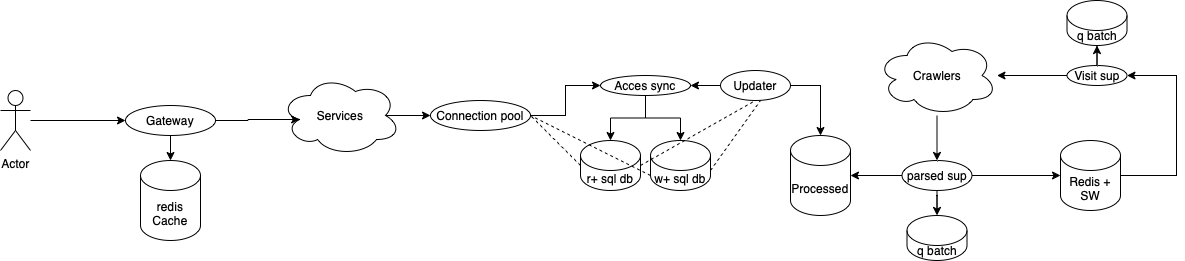

The diagram above was exported from draw.io. Its source (the exported page's mxGraphModel, read from the mxfile embedded in the PNG):
<mxGraphModel dx="1293" dy="828" grid="1" gridSize="10" guides="1" tooltips="1" connect="1" arrows="1" fold="1" page="1" pageScale="1" pageWidth="827" pageHeight="1169" math="0" shadow="0">
  <root>
    <mxCell id="0" />
    <mxCell id="1" parent="0" />
    <mxCell id="SR2AiZqUtz6rjiWORAH--2" value="w+ sql db" style="shape=cylinder3;whiteSpace=wrap;html=1;boundedLbl=1;backgroundOutline=1;size=15;" parent="1" vertex="1">
      <mxGeometry x="260" y="440" width="60" height="50" as="geometry" />
    </mxCell>
    <mxCell id="SR2AiZqUtz6rjiWORAH--9" value="" style="edgeStyle=orthogonalEdgeStyle;rounded=0;orthogonalLoop=1;jettySize=auto;html=1;" parent="1" source="SR2AiZqUtz6rjiWORAH--4" target="SR2AiZqUtz6rjiWORAH--6" edge="1">
      <mxGeometry relative="1" as="geometry">
        <Array as="points">
          <mxPoint x="590" y="375" />
          <mxPoint x="590" y="375" />
        </Array>
      </mxGeometry>
    </mxCell>
    <mxCell id="RNxkOaj0wrHPK9wlqVrF-5" value="" style="edgeStyle=orthogonalEdgeStyle;rounded=0;orthogonalLoop=1;jettySize=auto;html=1;" parent="1" source="SR2AiZqUtz6rjiWORAH--4" target="RNxkOaj0wrHPK9wlqVrF-4" edge="1">
      <mxGeometry relative="1" as="geometry" />
    </mxCell>
    <mxCell id="SR2AiZqUtz6rjiWORAH--4" value="Visit sup" style="ellipse;whiteSpace=wrap;html=1;" parent="1" vertex="1">
      <mxGeometry x="676.5" y="365" width="60" height="20" as="geometry" />
    </mxCell>
    <mxCell id="SR2AiZqUtz6rjiWORAH--8" value="" style="edgeStyle=orthogonalEdgeStyle;rounded=0;orthogonalLoop=1;jettySize=auto;html=1;" parent="1" source="SR2AiZqUtz6rjiWORAH--6" target="SR2AiZqUtz6rjiWORAH--7" edge="1">
      <mxGeometry relative="1" as="geometry" />
    </mxCell>
    <mxCell id="SR2AiZqUtz6rjiWORAH--6" value="Crawlers" style="ellipse;shape=cloud;whiteSpace=wrap;html=1;" parent="1" vertex="1">
      <mxGeometry x="486.5" y="335" width="120" height="80" as="geometry" />
    </mxCell>
    <mxCell id="SR2AiZqUtz6rjiWORAH--11" style="edgeStyle=orthogonalEdgeStyle;rounded=0;orthogonalLoop=1;jettySize=auto;html=1;entryX=0;entryY=0.5;entryDx=0;entryDy=0;entryPerimeter=0;" parent="1" source="SR2AiZqUtz6rjiWORAH--7" target="RNxkOaj0wrHPK9wlqVrF-1" edge="1">
      <mxGeometry relative="1" as="geometry">
        <mxPoint x="656.5" y="475" as="targetPoint" />
      </mxGeometry>
    </mxCell>
    <mxCell id="SR2AiZqUtz6rjiWORAH--22" value="" style="edgeStyle=orthogonalEdgeStyle;rounded=0;orthogonalLoop=1;jettySize=auto;html=1;" parent="1" source="SR2AiZqUtz6rjiWORAH--7" target="SR2AiZqUtz6rjiWORAH--21" edge="1">
      <mxGeometry relative="1" as="geometry" />
    </mxCell>
    <mxCell id="RNxkOaj0wrHPK9wlqVrF-7" value="" style="edgeStyle=orthogonalEdgeStyle;rounded=0;orthogonalLoop=1;jettySize=auto;html=1;" parent="1" source="SR2AiZqUtz6rjiWORAH--7" target="RNxkOaj0wrHPK9wlqVrF-6" edge="1">
      <mxGeometry relative="1" as="geometry" />
    </mxCell>
    <mxCell id="SR2AiZqUtz6rjiWORAH--7" value="parsed sup" style="ellipse;whiteSpace=wrap;html=1;" parent="1" vertex="1">
      <mxGeometry x="511.5" y="460" width="70" height="30" as="geometry" />
    </mxCell>
    <mxCell id="SR2AiZqUtz6rjiWORAH--16" style="edgeStyle=orthogonalEdgeStyle;rounded=0;orthogonalLoop=1;jettySize=auto;html=1;entryX=1;entryY=0.5;entryDx=0;entryDy=0;exitX=1;exitY=0.5;exitDx=0;exitDy=0;exitPerimeter=0;" parent="1" source="RNxkOaj0wrHPK9wlqVrF-1" target="SR2AiZqUtz6rjiWORAH--4" edge="1">
      <mxGeometry relative="1" as="geometry">
        <mxPoint x="786.5" y="375" as="targetPoint" />
        <Array as="points">
          <mxPoint x="786" y="475" />
          <mxPoint x="786" y="375" />
        </Array>
        <mxPoint x="737" y="475" as="sourcePoint" />
      </mxGeometry>
    </mxCell>
    <mxCell id="SR2AiZqUtz6rjiWORAH--19" value="r+ sql db" style="shape=cylinder3;whiteSpace=wrap;html=1;boundedLbl=1;backgroundOutline=1;size=15;" parent="1" vertex="1">
      <mxGeometry x="190" y="440" width="60" height="50" as="geometry" />
    </mxCell>
    <mxCell id="SR2AiZqUtz6rjiWORAH--21" value="q batch" style="shape=cylinder3;whiteSpace=wrap;html=1;boundedLbl=1;backgroundOutline=1;size=15;" parent="1" vertex="1">
      <mxGeometry x="516.5" y="515" width="60" height="45" as="geometry" />
    </mxCell>
    <mxCell id="RNxkOaj0wrHPK9wlqVrF-1" value="Redis + SW" style="shape=cylinder3;whiteSpace=wrap;html=1;boundedLbl=1;backgroundOutline=1;size=15;" parent="1" vertex="1">
      <mxGeometry x="670" y="440" width="60" height="70" as="geometry" />
    </mxCell>
    <mxCell id="RNxkOaj0wrHPK9wlqVrF-4" value="q batch" style="shape=cylinder3;whiteSpace=wrap;html=1;boundedLbl=1;backgroundOutline=1;size=15;" parent="1" vertex="1">
      <mxGeometry x="676.5" y="300" width="60" height="45" as="geometry" />
    </mxCell>
    <mxCell id="RNxkOaj0wrHPK9wlqVrF-6" value="Processed" style="shape=cylinder3;whiteSpace=wrap;html=1;boundedLbl=1;backgroundOutline=1;size=15;" parent="1" vertex="1">
      <mxGeometry x="400" y="435" width="60" height="80" as="geometry" />
    </mxCell>
    <mxCell id="RNxkOaj0wrHPK9wlqVrF-9" style="edgeStyle=orthogonalEdgeStyle;rounded=0;orthogonalLoop=1;jettySize=auto;html=1;entryX=0.5;entryY=0;entryDx=0;entryDy=0;entryPerimeter=0;" parent="1" source="RNxkOaj0wrHPK9wlqVrF-8" target="RNxkOaj0wrHPK9wlqVrF-6" edge="1">
      <mxGeometry relative="1" as="geometry">
        <Array as="points">
          <mxPoint x="430" y="385" />
        </Array>
      </mxGeometry>
    </mxCell>
    <mxCell id="RNxkOaj0wrHPK9wlqVrF-11" value="" style="edgeStyle=orthogonalEdgeStyle;rounded=0;orthogonalLoop=1;jettySize=auto;html=1;" parent="1" source="RNxkOaj0wrHPK9wlqVrF-8" target="RNxkOaj0wrHPK9wlqVrF-10" edge="1">
      <mxGeometry relative="1" as="geometry" />
    </mxCell>
    <mxCell id="RNxkOaj0wrHPK9wlqVrF-8" value="Updater" style="ellipse;whiteSpace=wrap;html=1;" parent="1" vertex="1">
      <mxGeometry x="330" y="370" width="70" height="30" as="geometry" />
    </mxCell>
    <mxCell id="RNxkOaj0wrHPK9wlqVrF-14" style="edgeStyle=orthogonalEdgeStyle;rounded=0;orthogonalLoop=1;jettySize=auto;html=1;" parent="1" source="RNxkOaj0wrHPK9wlqVrF-10" target="SR2AiZqUtz6rjiWORAH--19" edge="1">
      <mxGeometry relative="1" as="geometry" />
    </mxCell>
    <mxCell id="RNxkOaj0wrHPK9wlqVrF-16" style="edgeStyle=orthogonalEdgeStyle;rounded=0;orthogonalLoop=1;jettySize=auto;html=1;" parent="1" source="RNxkOaj0wrHPK9wlqVrF-10" edge="1">
      <mxGeometry relative="1" as="geometry">
        <mxPoint x="290" y="440" as="targetPoint" />
      </mxGeometry>
    </mxCell>
    <mxCell id="RNxkOaj0wrHPK9wlqVrF-10" value="Acces sync" style="ellipse;whiteSpace=wrap;html=1;" parent="1" vertex="1">
      <mxGeometry x="210" y="375" width="90" height="20" as="geometry" />
    </mxCell>
    <mxCell id="RNxkOaj0wrHPK9wlqVrF-12" value="" style="endArrow=none;dashed=1;html=1;entryX=0.5;entryY=1;entryDx=0;entryDy=0;exitX=1;exitY=0.5;exitDx=0;exitDy=0;exitPerimeter=0;" parent="1" source="SR2AiZqUtz6rjiWORAH--19" target="RNxkOaj0wrHPK9wlqVrF-8" edge="1">
      <mxGeometry width="50" height="50" relative="1" as="geometry">
        <mxPoint x="340" y="530" as="sourcePoint" />
        <mxPoint x="390" y="480" as="targetPoint" />
      </mxGeometry>
    </mxCell>
    <mxCell id="RNxkOaj0wrHPK9wlqVrF-13" value="" style="endArrow=none;dashed=1;html=1;exitX=1;exitY=0;exitDx=0;exitDy=30;exitPerimeter=0;" parent="1" source="SR2AiZqUtz6rjiWORAH--2" edge="1">
      <mxGeometry width="50" height="50" relative="1" as="geometry">
        <mxPoint x="340" y="530" as="sourcePoint" />
        <mxPoint x="370" y="400" as="targetPoint" />
      </mxGeometry>
    </mxCell>
    <mxCell id="RNxkOaj0wrHPK9wlqVrF-18" style="edgeStyle=orthogonalEdgeStyle;rounded=0;orthogonalLoop=1;jettySize=auto;html=1;entryX=0;entryY=0.5;entryDx=0;entryDy=0;" parent="1" source="RNxkOaj0wrHPK9wlqVrF-17" target="RNxkOaj0wrHPK9wlqVrF-10" edge="1">
      <mxGeometry relative="1" as="geometry" />
    </mxCell>
    <mxCell id="RNxkOaj0wrHPK9wlqVrF-17" value="Connection pool" style="ellipse;whiteSpace=wrap;html=1;" parent="1" vertex="1">
      <mxGeometry x="40" y="400" width="100" height="30" as="geometry" />
    </mxCell>
    <mxCell id="RNxkOaj0wrHPK9wlqVrF-19" value="" style="endArrow=none;dashed=1;html=1;entryX=1;entryY=0.5;entryDx=0;entryDy=0;exitX=0;exitY=0.5;exitDx=0;exitDy=0;exitPerimeter=0;" parent="1" source="SR2AiZqUtz6rjiWORAH--19" target="RNxkOaj0wrHPK9wlqVrF-17" edge="1">
      <mxGeometry width="50" height="50" relative="1" as="geometry">
        <mxPoint x="270" y="490" as="sourcePoint" />
        <mxPoint x="320" y="440" as="targetPoint" />
      </mxGeometry>
    </mxCell>
    <mxCell id="RNxkOaj0wrHPK9wlqVrF-20" value="" style="endArrow=none;dashed=1;html=1;entryX=1;entryY=0.5;entryDx=0;entryDy=0;exitX=0;exitY=1;exitDx=0;exitDy=-15;exitPerimeter=0;" parent="1" source="SR2AiZqUtz6rjiWORAH--2" target="RNxkOaj0wrHPK9wlqVrF-17" edge="1">
      <mxGeometry width="50" height="50" relative="1" as="geometry">
        <mxPoint x="270" y="490" as="sourcePoint" />
        <mxPoint x="320" y="440" as="targetPoint" />
      </mxGeometry>
    </mxCell>
    <mxCell id="RNxkOaj0wrHPK9wlqVrF-32" style="edgeStyle=orthogonalEdgeStyle;rounded=0;orthogonalLoop=1;jettySize=auto;html=1;entryX=0;entryY=0.5;entryDx=0;entryDy=0;" parent="1" source="RNxkOaj0wrHPK9wlqVrF-21" target="RNxkOaj0wrHPK9wlqVrF-25" edge="1">
      <mxGeometry relative="1" as="geometry" />
    </mxCell>
    <mxCell id="RNxkOaj0wrHPK9wlqVrF-21" value="Actor" style="shape=umlActor;verticalLabelPosition=bottom;verticalAlign=top;html=1;outlineConnect=0;" parent="1" vertex="1">
      <mxGeometry x="-390" y="390" width="30" height="60" as="geometry" />
    </mxCell>
    <mxCell id="RNxkOaj0wrHPK9wlqVrF-29" style="edgeStyle=orthogonalEdgeStyle;rounded=0;orthogonalLoop=1;jettySize=auto;html=1;exitX=0.875;exitY=0.5;exitDx=0;exitDy=0;exitPerimeter=0;entryX=0;entryY=0.5;entryDx=0;entryDy=0;" parent="1" source="RNxkOaj0wrHPK9wlqVrF-24" target="RNxkOaj0wrHPK9wlqVrF-17" edge="1">
      <mxGeometry relative="1" as="geometry" />
    </mxCell>
    <mxCell id="RNxkOaj0wrHPK9wlqVrF-24" value="Services" style="ellipse;shape=cloud;whiteSpace=wrap;html=1;" parent="1" vertex="1">
      <mxGeometry x="-110" y="375" width="120" height="80" as="geometry" />
    </mxCell>
    <mxCell id="RNxkOaj0wrHPK9wlqVrF-27" value="" style="edgeStyle=orthogonalEdgeStyle;rounded=0;orthogonalLoop=1;jettySize=auto;html=1;" parent="1" source="RNxkOaj0wrHPK9wlqVrF-25" target="RNxkOaj0wrHPK9wlqVrF-26" edge="1">
      <mxGeometry relative="1" as="geometry" />
    </mxCell>
    <mxCell id="RNxkOaj0wrHPK9wlqVrF-31" style="edgeStyle=orthogonalEdgeStyle;rounded=0;orthogonalLoop=1;jettySize=auto;html=1;exitX=1;exitY=0.5;exitDx=0;exitDy=0;entryX=0.16;entryY=0.55;entryDx=0;entryDy=0;entryPerimeter=0;" parent="1" source="RNxkOaj0wrHPK9wlqVrF-25" target="RNxkOaj0wrHPK9wlqVrF-24" edge="1">
      <mxGeometry relative="1" as="geometry" />
    </mxCell>
    <mxCell id="RNxkOaj0wrHPK9wlqVrF-25" value="Gateway" style="ellipse;whiteSpace=wrap;html=1;" parent="1" vertex="1">
      <mxGeometry x="-265" y="405" width="90" height="30" as="geometry" />
    </mxCell>
    <mxCell id="RNxkOaj0wrHPK9wlqVrF-26" value="redis&lt;br&gt;Cache" style="shape=cylinder3;whiteSpace=wrap;html=1;boundedLbl=1;backgroundOutline=1;size=15;" parent="1" vertex="1">
      <mxGeometry x="-250" y="460" width="60" height="80" as="geometry" />
    </mxCell>
  </root>
</mxGraphModel>